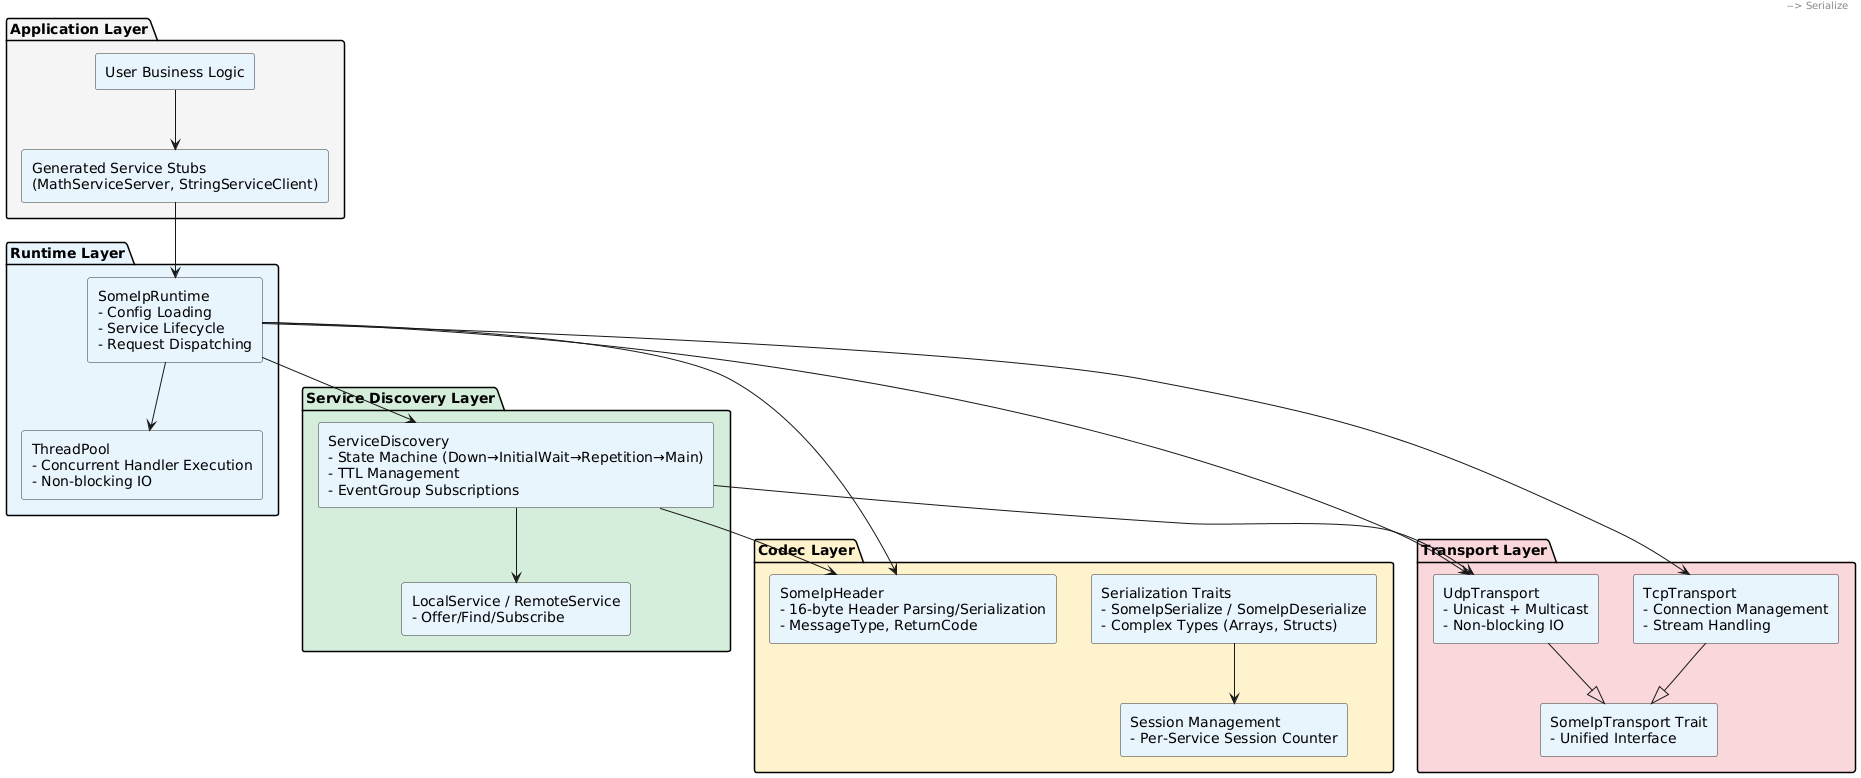

The diagram above was rendered by PlantUML. Its source (embedded in the PNG):
@startuml
skinparam backgroundColor #FEFEFE
skinparam rectangleBorderColor #333
skinparam rectangleBackgroundColor #E8F4FD

package "Application Layer" #F5F5F5 {
    rectangle "Generated Service Stubs\n(MathServiceServer, StringServiceClient)" as GenCode
    rectangle "User Business Logic" as UserLogic
}

package "Runtime Layer" #E8F4FD {
    rectangle "SomeIpRuntime\n- Config Loading\n- Service Lifecycle\n- Request Dispatching" as Runtime
    rectangle "ThreadPool\n- Concurrent Handler Execution\n- Non-blocking IO" as Pool
}

package "Service Discovery Layer" #D4EDDA {
    rectangle "ServiceDiscovery\n- State Machine (Down→InitialWait→Repetition→Main)\n- TTL Management\n- EventGroup Subscriptions" as SD
    rectangle "LocalService / RemoteService\n- Offer/Find/Subscribe" as SvcState
}

package "Codec Layer" #FFF3CD {
    rectangle "SomeIpHeader\n- 16-byte Header Parsing/Serialization\n- MessageType, ReturnCode" as Header
    rectangle "Serialization Traits\n- SomeIpSerialize / SomeIpDeserialize\n- Complex Types (Arrays, Structs)" as Serialize
    rectangle "Session Management\n- Per-Service Session Counter" as Session
}

package "Transport Layer" #F8D7DA {
    rectangle "UdpTransport\n- Unicast + Multicast\n- Non-blocking IO" as UdpT
    rectangle "TcpTransport\n- Connection Management\n- Stream Handling" as TcpT
    rectangle "SomeIpTransport Trait\n- Unified Interface" as Trait
}

UserLogic --> GenCode
GenCode --> Runtime
Runtime --> Pool
Runtime --> SD
SD --> SvcState
Runtime --> Header
SD --> Header
Header --> Serialize
Serialize --> Session
SD --> UdpT
Runtime --> UdpT
Runtime --> TcpT
UdpT --|> Trait
TcpT --|> Trait
@enduml